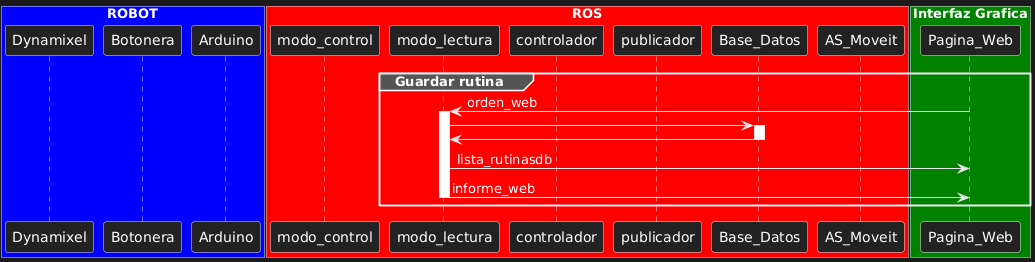

The diagram above was rendered by PlantUML. Its source (embedded in the PNG):
@startuml
box "ROBOT" #Blue

participant Dynamixel
participant Botonera
participant Arduino
end box

box "ROS" #Red

participant modo_control
participant modo_lectura
participant controlador
participant publicador
participant Base_Datos
participant AS_Moveit

end box

box "Interfaz Grafica" #Green

participant Pagina_Web

end box   

    group Guardar rutina

      Pagina_Web->modo_lectura : orden_web

      activate modo_lectura
        
        modo_lectura->Base_Datos

        activate Base_Datos
          Base_Datos->modo_lectura
        deactivate Base_Datos
        modo_lectura->Pagina_Web: lista_rutinasdb
        modo_lectura->Pagina_Web: informe_web
      deactivate modo_lectura

  end
@enduml